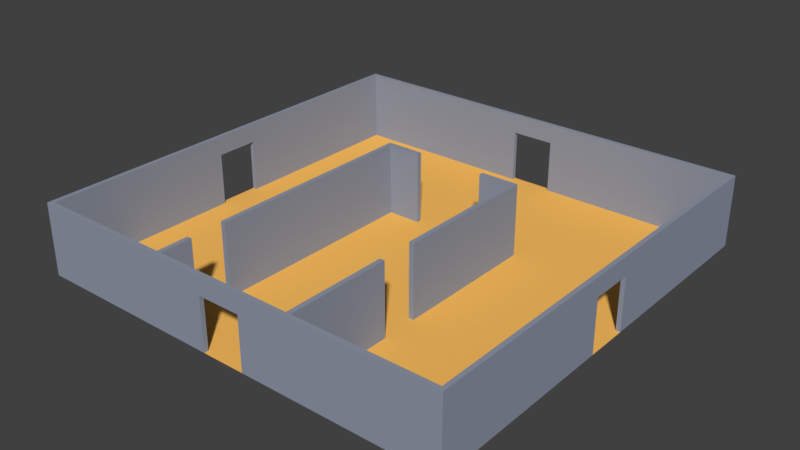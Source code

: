 # Source: room15.blend  (saved by Blender 2.78.0; exported with 4.5.12 LTS)
import bpy
from mathutils import Matrix  # noqa: F401  (used for matrix-valued properties, if any)

bpy.ops.wm.read_factory_settings(use_empty=True)
scene = bpy.context.scene
scene.name = 'Scene'

# ---- collections
col_collection_1 = bpy.data.collections.new('Collection 1'); scene.collection.children.link(col_collection_1)

# ---- materials (node trees are filled in below, after node groups)
mat_floormaterial01 = bpy.data.materials.new('floorMaterial01')
mat_floormaterial01.alpha_threshold = 0.0
mat_floormaterial01.use_transparent_shadow = False
mat_floormaterial01.diffuse_color = (1.0, 0.5326, 0.1177, 1.0)
mat_floormaterial01.roughness = 0.5
mat_floormaterial01.specular_intensity = 0.1354
mat_wallmaterial01 = bpy.data.materials.new('wallMaterial01')
mat_wallmaterial01.alpha_threshold = 0.0
mat_wallmaterial01.use_transparent_shadow = False
mat_wallmaterial01.diffuse_color = (0.2854, 0.3197, 0.4036, 1.0)
mat_wallmaterial01.roughness = 0.5
mat_wallmaterial01.specular_intensity = 0.3229

# ---- material node trees

# ---- world
world_world = bpy.data.worlds.new('World'); scene.world = world_world
world_world.color = (0.05088, 0.05088, 0.05088)
world_world.use_sun_shadow = False
world_world.sun_shadow_jitter_overblur = 0.0
world_world.cycles.sampling_method = 'MANUAL'

# ---- meshes
me_plane = bpy.data.meshes.new('Plane')
me_plane.from_pydata([(2.9, 1.311e-07, 3.0), (2.9, 3.0, 3.0), (2.9, -1.268e-07, -2.9), (2.9, 3.0, -2.9), (3.1, 1.311e-07, 3.0), (3.1, 3.0, 3.0), (3.1, -1.268e-07, -2.9), (3.1, 3.0, -2.9), (2.9, 3.0, -3.1), (2.9, -1.355e-07, -3.1), (3.1, -1.355e-07, -3.1), (3.1, 3.0, -3.1), (1.5, 3.0, -2.9), (1.5, -1.268e-07, -2.9), (1.5, 3.0, -3.1), (1.5, -1.355e-07, -3.1), (2.9, 1.967e-07, 4.5), (2.9, 3.0, 4.5), (3.1, 3.0, 4.5), (3.1, 1.967e-07, 4.5), (2.9, 3.855e-07, 8.82), (2.9, 3.0, 8.82), (3.1, 3.0, 8.82), (3.1, 3.855e-07, 8.82), (-2.9, 2.623e-07, 6.0), (-2.9, 3.0, 6.0), (-2.9, -1.268e-07, -2.9), (-2.9, 3.0, -2.9), (-3.1, 2.623e-07, 6.0), (-3.1, 3.0, 6.0), (-3.1, -1.268e-07, -2.9), (-3.1, 3.0, -2.9), (-2.9, 3.0, -3.1), (-2.9, -1.355e-07, -3.1), (-3.1, -1.355e-07, -3.1), (-3.1, 3.0, -3.1), (-1.5, 3.0, -2.9), (-1.5, -1.268e-07, -2.9), (-1.5, 3.0, -3.1), (-1.5, -1.355e-07, -3.1), (-2.9, 3.278e-07, 7.5), (-2.9, 3.0, 7.5), (-3.1, 3.0, 7.5), (-3.1, 3.278e-07, 7.5), (-2.9, 3.855e-07, 8.82), (-2.9, 3.0, 8.82), (-3.1, 3.0, 8.82), (-3.1, 3.855e-07, 8.82), (-0.9, 2.2, 8.82), (-0.9, 2.2, 9.0), (-9.0, 3.934e-07, 9.0), (-9.0, 6.557e-08, 1.5), (-9.0, 1.311e-07, 3.0), (-9.0, 1.967e-07, 4.5), (-9.0, 2.623e-07, 6.0), (-9.0, 3.278e-07, 7.5), (-7.5, 3.934e-07, 9.0), (-6.0, 3.934e-07, 9.0), (-4.5, 3.934e-07, 9.0), (-3.0, 3.934e-07, 9.0), (-1.5, 3.934e-07, 9.0), (-7.5, 3.278e-07, 7.5), (-7.5, 2.623e-07, 6.0), (-7.5, 1.967e-07, 4.5), (-7.5, 1.311e-07, 3.0), (-7.5, 6.557e-08, 1.5), (-6.0, 3.278e-07, 7.5), (-6.0, 2.623e-07, 6.0), (-6.0, 1.967e-07, 4.5), (-6.0, 1.311e-07, 3.0), (-6.0, 6.557e-08, 1.5), (-4.5, 3.278e-07, 7.5), (-4.5, 2.623e-07, 6.0), (-4.5, 1.967e-07, 4.5), (-4.5, 1.311e-07, 3.0), (-4.5, 6.557e-08, 1.5), (-3.0, 3.278e-07, 7.5), (-3.0, 2.623e-07, 6.0), (-3.0, 1.967e-07, 4.5), (-3.0, 1.311e-07, 3.0), (-3.0, 6.557e-08, 1.5), (-1.5, 3.278e-07, 7.5), (-1.5, 2.623e-07, 6.0), (-1.5, 1.967e-07, 4.5), (-1.5, 1.311e-07, 3.0), (-1.5, 6.557e-08, 1.5), (-8.82, 3.278e-07, 7.5), (-8.82, 3.855e-07, 8.82), (-8.82, 6.557e-08, 1.5), (-8.82, 1.311e-07, 3.0), (-8.82, 1.967e-07, 4.5), (-8.82, 2.623e-07, 6.0), (-7.5, 3.855e-07, 8.82), (-6.0, 3.855e-07, 8.82), (-4.5, 3.855e-07, 8.82), (-3.0, 3.855e-07, 8.82), (-1.5, 3.855e-07, 8.82), (-8.82, 3.0, 7.5), (-8.82, 3.0, 8.82), (-8.82, 3.0, 1.5), (-8.82, 3.0, 3.0), (-8.82, 3.0, 4.5), (-8.82, 3.0, 6.0), (-7.5, 3.0, 8.82), (-6.0, 3.0, 8.82), (-4.5, 3.0, 8.82), (-3.0, 3.0, 8.82), (-1.5, 3.0, 8.82), (-9.0, 3.0, 7.5), (-9.0, 3.0, 9.0), (-9.0, 3.0, 1.5), (-9.0, 3.0, 3.0), (-9.0, 3.0, 4.5), (-9.0, 3.0, 6.0), (-7.5, 3.0, 9.0), (-6.0, 3.0, 9.0), (-4.5, 3.0, 9.0), (-3.0, 3.0, 9.0), (-1.5, 3.0, 9.0), (-8.82, 3.934e-08, 0.9), (-9.0, 3.934e-08, 0.9), (-8.82, 2.2, 0.9), (-9.0, 2.2, 0.9), (-0.9, 3.934e-07, 9.0), (-0.9, 3.855e-07, 8.82), (0.9, 2.2, 8.82), (0.9, 2.2, 9.0), (0.0, 3.934e-07, 9.0), (9.0, 3.934e-07, 9.0), (9.0, 6.557e-08, 1.5), (9.0, 1.311e-07, 3.0), (9.0, 1.967e-07, 4.5), (9.0, 2.623e-07, 6.0), (9.0, 3.278e-07, 7.5), (7.5, 3.934e-07, 9.0), (6.0, 3.934e-07, 9.0), (4.5, 3.934e-07, 9.0), (3.0, 3.934e-07, 9.0), (1.5, 3.934e-07, 9.0), (7.5, 3.278e-07, 7.5), (7.5, 2.623e-07, 6.0), (7.5, 1.967e-07, 4.5), (7.5, 1.311e-07, 3.0), (7.5, 6.557e-08, 1.5), (6.0, 3.278e-07, 7.5), (6.0, 2.623e-07, 6.0), (6.0, 1.967e-07, 4.5), (6.0, 1.311e-07, 3.0), (6.0, 6.557e-08, 1.5), (4.5, 3.278e-07, 7.5), (4.5, 2.623e-07, 6.0), (4.5, 1.967e-07, 4.5), (4.5, 1.311e-07, 3.0), (4.5, 6.557e-08, 1.5), (3.0, 3.278e-07, 7.5), (3.0, 2.623e-07, 6.0), (3.0, 1.967e-07, 4.5), (3.0, 1.311e-07, 3.0), (3.0, 6.557e-08, 1.5), (1.5, 3.278e-07, 7.5), (1.5, 2.623e-07, 6.0), (1.5, 1.967e-07, 4.5), (1.5, 1.311e-07, 3.0), (1.5, 6.557e-08, 1.5), (8.82, 3.278e-07, 7.5), (8.82, 3.855e-07, 8.82), (8.82, 6.557e-08, 1.5), (8.82, 1.311e-07, 3.0), (8.82, 1.967e-07, 4.5), (8.82, 2.623e-07, 6.0), (7.5, 3.855e-07, 8.82), (6.0, 3.855e-07, 8.82), (4.5, 3.855e-07, 8.82), (3.0, 3.855e-07, 8.82), (1.5, 3.855e-07, 8.82), (8.82, 3.0, 7.5), (8.82, 3.0, 8.82), (8.82, 3.0, 1.5), (8.82, 3.0, 3.0), (8.82, 3.0, 4.5), (8.82, 3.0, 6.0), (7.5, 3.0, 8.82), (6.0, 3.0, 8.82), (4.5, 3.0, 8.82), (3.0, 3.0, 8.82), (1.5, 3.0, 8.82), (9.0, 3.0, 7.5), (9.0, 3.0, 9.0), (9.0, 3.0, 1.5), (9.0, 3.0, 3.0), (9.0, 3.0, 4.5), (9.0, 3.0, 6.0), (7.5, 3.0, 9.0), (6.0, 3.0, 9.0), (4.5, 3.0, 9.0), (3.0, 3.0, 9.0), (1.5, 3.0, 9.0), (0.0, 3.278e-07, 7.5), (0.0, 2.623e-07, 6.0), (0.0, 1.967e-07, 4.5), (0.0, 1.311e-07, 3.0), (0.0, 6.557e-08, 1.5), (0.0, 3.0, 8.82), (0.0, 3.0, 9.0), (8.82, 3.934e-08, 0.9), (9.0, 3.934e-08, 0.9), (8.82, 2.2, 0.9), (9.0, 2.2, 0.9), (0.9, 3.934e-07, 9.0), (0.9, 3.855e-07, 8.82), (0.0, 2.2, 9.0), (0.0, 2.2, 8.82), (-0.9, 2.2, -8.82), (-0.9, 2.2, -9.0), (-9.0, -3.934e-07, -9.0), (-9.0, -6.557e-08, -1.5), (-9.0, -1.311e-07, -3.0), (-9.0, -1.967e-07, -4.5), (-9.0, -2.623e-07, -6.0), (-9.0, -3.278e-07, -7.5), (-7.5, -3.934e-07, -9.0), (-6.0, -3.934e-07, -9.0), (-4.5, -3.934e-07, -9.0), (-3.0, -3.934e-07, -9.0), (-1.5, -3.934e-07, -9.0), (-7.5, -3.278e-07, -7.5), (-7.5, -2.623e-07, -6.0), (-7.5, -1.967e-07, -4.5), (-7.5, -1.311e-07, -3.0), (-7.5, -6.557e-08, -1.5), (-6.0, -3.278e-07, -7.5), (-6.0, -2.623e-07, -6.0), (-6.0, -1.967e-07, -4.5), (-6.0, -1.311e-07, -3.0), (-6.0, -6.557e-08, -1.5), (-4.5, -3.278e-07, -7.5), (-4.5, -2.623e-07, -6.0), (-4.5, -1.967e-07, -4.5), (-4.5, -1.311e-07, -3.0), (-4.5, -6.557e-08, -1.5), (-3.0, -3.278e-07, -7.5), (-3.0, -2.623e-07, -6.0), (-3.0, -1.967e-07, -4.5), (-3.0, -1.311e-07, -3.0), (-3.0, -6.557e-08, -1.5), (-1.5, -3.278e-07, -7.5), (-1.5, -2.623e-07, -6.0), (-1.5, -1.967e-07, -4.5), (-1.5, -1.311e-07, -3.0), (-1.5, -6.557e-08, -1.5), (-8.82, -3.278e-07, -7.5), (-8.82, -3.855e-07, -8.82), (-8.82, -6.557e-08, -1.5), (-8.82, -1.311e-07, -3.0), (-8.82, -1.967e-07, -4.5), (-8.82, -2.623e-07, -6.0), (-7.5, -3.855e-07, -8.82), (-6.0, -3.855e-07, -8.82), (-4.5, -3.855e-07, -8.82), (-3.0, -3.855e-07, -8.82), (-1.5, -3.855e-07, -8.82), (-8.82, 3.0, -7.5), (-8.82, 3.0, -8.82), (-8.82, 3.0, -1.311e-07), (-8.82, 3.0, -1.5), (-8.82, 3.0, -3.0), (-8.82, 3.0, -4.5), (-8.82, 3.0, -6.0), (-7.5, 3.0, -8.82), (-6.0, 3.0, -8.82), (-4.5, 3.0, -8.82), (-3.0, 3.0, -8.82), (-1.5, 3.0, -8.82), (-9.0, 3.0, -7.5), (-9.0, 3.0, -9.0), (-9.0, 3.0, -1.311e-07), (-9.0, 3.0, -1.5), (-9.0, 3.0, -3.0), (-9.0, 3.0, -4.5), (-9.0, 3.0, -6.0), (-7.5, 3.0, -9.0), (-6.0, 3.0, -9.0), (-4.5, 3.0, -9.0), (-3.0, 3.0, -9.0), (-1.5, 3.0, -9.0), (-7.5, 0.0, 0.0), (-6.0, 0.0, 0.0), (-4.5, 0.0, 0.0), (-3.0, 0.0, 0.0), (-1.5, 0.0, 0.0), (-9.0, 0.0, 0.0), (-9.0, 2.2, -9.617e-08), (-8.82, -3.934e-08, -0.9), (-9.0, -3.934e-08, -0.9), (-8.82, 2.2, -0.9), (-9.0, 2.2, -0.9), (-8.82, 2.2, -9.617e-08), (-0.9, -3.934e-07, -9.0), (-0.9, -3.855e-07, -8.82), (0.9, 2.2, -8.82), (0.9, 2.2, -9.0), (0.0, -3.934e-07, -9.0), (9.0, -3.934e-07, -9.0), (9.0, -6.557e-08, -1.5), (9.0, -1.311e-07, -3.0), (9.0, -1.967e-07, -4.5), (9.0, -2.623e-07, -6.0), (9.0, -3.278e-07, -7.5), (7.5, -3.934e-07, -9.0), (6.0, -3.934e-07, -9.0), (4.5, -3.934e-07, -9.0), (3.0, -3.934e-07, -9.0), (1.5, -3.934e-07, -9.0), (7.5, -3.278e-07, -7.5), (7.5, -2.623e-07, -6.0), (7.5, -1.967e-07, -4.5), (7.5, -1.311e-07, -3.0), (7.5, -6.557e-08, -1.5), (6.0, -3.278e-07, -7.5), (6.0, -2.623e-07, -6.0), (6.0, -1.967e-07, -4.5), (6.0, -1.311e-07, -3.0), (6.0, -6.557e-08, -1.5), (4.5, -3.278e-07, -7.5), (4.5, -2.623e-07, -6.0), (4.5, -1.967e-07, -4.5), (4.5, -1.311e-07, -3.0), (4.5, -6.557e-08, -1.5), (3.0, -3.278e-07, -7.5), (3.0, -2.623e-07, -6.0), (3.0, -1.967e-07, -4.5), (3.0, -1.311e-07, -3.0), (3.0, -6.557e-08, -1.5), (1.5, -3.278e-07, -7.5), (1.5, -2.623e-07, -6.0), (1.5, -1.967e-07, -4.5), (1.5, -1.311e-07, -3.0), (1.5, -6.557e-08, -1.5), (8.82, -3.278e-07, -7.5), (8.82, -3.855e-07, -8.82), (8.82, -6.557e-08, -1.5), (8.82, -1.311e-07, -3.0), (8.82, -1.967e-07, -4.5), (8.82, -2.623e-07, -6.0), (7.5, -3.855e-07, -8.82), (6.0, -3.855e-07, -8.82), (4.5, -3.855e-07, -8.82), (3.0, -3.855e-07, -8.82), (1.5, -3.855e-07, -8.82), (8.82, 3.0, -7.5), (8.82, 3.0, -8.82), (8.82, 3.0, -1.311e-07), (8.82, 3.0, -1.5), (8.82, 3.0, -3.0), (8.82, 3.0, -4.5), (8.82, 3.0, -6.0), (7.5, 3.0, -8.82), (6.0, 3.0, -8.82), (4.5, 3.0, -8.82), (3.0, 3.0, -8.82), (1.5, 3.0, -8.82), (9.0, 3.0, -7.5), (9.0, 3.0, -9.0), (9.0, 3.0, -1.311e-07), (9.0, 3.0, -1.5), (9.0, 3.0, -3.0), (9.0, 3.0, -4.5), (9.0, 3.0, -6.0), (7.5, 3.0, -9.0), (6.0, 3.0, -9.0), (4.5, 3.0, -9.0), (3.0, 3.0, -9.0), (1.5, 3.0, -9.0), (0.0, -3.278e-07, -7.5), (0.0, -2.623e-07, -6.0), (0.0, -1.967e-07, -4.5), (0.0, -1.311e-07, -3.0), (0.0, -6.557e-08, -1.5), (0.0, 0.0, 0.0), (7.5, 0.0, 0.0), (6.0, 0.0, 0.0), (4.5, 0.0, 0.0), (3.0, 0.0, 0.0), (1.5, 0.0, 0.0), (0.0, 3.0, -8.82), (0.0, 3.0, -9.0), (9.0, 0.0, 0.0), (9.0, 2.2, -9.617e-08), (8.82, -3.934e-08, -0.9), (9.0, -3.934e-08, -0.9), (8.82, 2.2, -0.9), (9.0, 2.2, -0.9), (8.82, 2.2, -9.617e-08), (0.9, -3.934e-07, -9.0), (0.9, -3.855e-07, -8.82), (0.0, 2.2, -9.0), (0.0, 2.2, -8.82)], [], [(0, 1, 3, 2), (3, 7, 11, 8), (6, 7, 5, 4), (2, 6, 4, 0), (7, 3, 1, 5), (9, 8, 11, 10), (9, 2, 13, 15), (7, 6, 10, 11), (6, 2, 9, 10), (13, 12, 14, 15), (2, 3, 12, 13), (8, 9, 15, 14), (3, 8, 14, 12), (18, 17, 21, 22), (0, 4, 5, 1), (16, 17, 18, 19), (23, 22, 21, 20), (19, 18, 22, 23), (16, 19, 23, 20), (17, 16, 20, 21), (24, 26, 27, 25), (27, 32, 35, 31), (30, 28, 29, 31), (26, 24, 28, 30), (31, 29, 25, 27), (33, 34, 35, 32), (33, 39, 37, 26), (31, 35, 34, 30), (30, 34, 33, 26), (37, 39, 38, 36), (26, 37, 36, 27), (32, 38, 39, 33), (27, 36, 38, 32), (42, 46, 45, 41), (24, 25, 29, 28), (40, 43, 42, 41), (47, 44, 45, 46), (43, 47, 46, 42), (40, 44, 47, 43), (41, 45, 44, 40), (87, 92, 61, 86), (86, 61, 62, 91), (91, 62, 63, 90), (90, 63, 64, 89), (89, 64, 65, 88), (88, 65, 285, 119), (92, 93, 66, 61), (61, 66, 67, 62), (62, 67, 68, 63), (63, 68, 69, 64), (64, 69, 70, 65), (65, 70, 286, 285), (93, 94, 71, 66), (66, 71, 72, 67), (67, 72, 73, 68), (68, 73, 74, 69), (69, 74, 75, 70), (70, 75, 287, 286), (94, 95, 76, 71), (71, 76, 77, 72), (72, 77, 78, 73), (73, 78, 79, 74), (74, 79, 80, 75), (75, 80, 288, 287), (95, 96, 81, 76), (76, 81, 82, 77), (77, 82, 83, 78), (78, 83, 84, 79), (79, 84, 85, 80), (80, 85, 289, 288), (96, 124, 197, 81), (81, 197, 198, 82), (82, 198, 199, 83), (83, 199, 200, 84), (84, 200, 201, 85), (85, 201, 378, 289), (87, 86, 97, 98), (55, 50, 109, 108), (96, 95, 106, 107), (95, 94, 105, 106), (60, 123, 49, 118), (94, 93, 104, 105), (98, 97, 108, 109), (99, 263, 275, 110), (100, 99, 110, 111), (101, 100, 111, 112), (102, 101, 112, 113), (97, 102, 113, 108), (103, 98, 109, 114), (104, 103, 114, 115), (105, 104, 115, 116), (106, 105, 116, 117), (107, 106, 117, 118), (202, 107, 118, 203), (88, 119, 121, 99), (51, 52, 111, 110), (52, 53, 112, 111), (53, 54, 113, 112), (89, 88, 99, 100), (54, 55, 108, 113), (90, 89, 100, 101), (50, 56, 114, 109), (91, 90, 101, 102), (56, 57, 115, 114), (86, 91, 102, 97), (57, 58, 116, 115), (92, 87, 98, 103), (58, 59, 117, 116), (93, 92, 103, 104), (59, 60, 118, 117), (211, 48, 107, 202), (121, 122, 291, 296), (51, 110, 122, 120), (122, 110, 275, 291), (121, 296, 263, 99), (121, 119, 120, 122), (124, 48, 49, 123), (210, 49, 48, 211), (119, 285, 290, 120), (107, 48, 124, 96), (118, 49, 210, 203), (127, 197, 124, 123), (165, 164, 139, 170), (164, 169, 140, 139), (169, 168, 141, 140), (168, 167, 142, 141), (167, 166, 143, 142), (166, 204, 379, 143), (170, 139, 144, 171), (139, 140, 145, 144), (140, 141, 146, 145), (141, 142, 147, 146), (142, 143, 148, 147), (143, 379, 380, 148), (171, 144, 149, 172), (144, 145, 150, 149), (145, 146, 151, 150), (146, 147, 152, 151), (147, 148, 153, 152), (148, 380, 381, 153), (172, 149, 154, 173), (149, 150, 155, 154), (150, 151, 156, 155), (151, 152, 157, 156), (152, 153, 158, 157), (153, 381, 382, 158), (173, 154, 159, 174), (154, 155, 160, 159), (155, 156, 161, 160), (156, 157, 162, 161), (157, 158, 163, 162), (158, 382, 383, 163), (174, 159, 197, 209), (159, 160, 198, 197), (160, 161, 199, 198), (161, 162, 200, 199), (162, 163, 201, 200), (163, 383, 378, 201), (165, 176, 175, 164), (133, 186, 187, 128), (174, 185, 184, 173), (173, 184, 183, 172), (138, 196, 126, 208), (172, 183, 182, 171), (176, 187, 186, 175), (177, 188, 363, 351), (178, 189, 188, 177), (179, 190, 189, 178), (180, 191, 190, 179), (175, 186, 191, 180), (181, 192, 187, 176), (182, 193, 192, 181), (183, 194, 193, 182), (184, 195, 194, 183), (185, 196, 195, 184), (202, 203, 196, 185), (166, 177, 206, 204), (129, 188, 189, 130), (130, 189, 190, 131), (131, 190, 191, 132), (167, 178, 177, 166), (132, 191, 186, 133), (168, 179, 178, 167), (128, 187, 192, 134), (169, 180, 179, 168), (134, 192, 193, 135), (164, 175, 180, 169), (135, 193, 194, 136), (170, 181, 176, 165), (136, 194, 195, 137), (171, 182, 181, 170), (137, 195, 196, 138), (211, 202, 185, 125), (206, 392, 387, 207), (129, 205, 207, 188), (207, 387, 363, 188), (206, 177, 351, 392), (206, 207, 205, 204), (209, 208, 126, 125), (210, 211, 125, 126), (204, 205, 386, 379), (185, 174, 209, 125), (196, 203, 210, 126), (127, 208, 209, 197), (251, 250, 225, 256), (250, 255, 226, 225), (255, 254, 227, 226), (254, 253, 228, 227), (253, 252, 229, 228), (252, 292, 285, 229), (256, 225, 230, 257), (225, 226, 231, 230), (226, 227, 232, 231), (227, 228, 233, 232), (228, 229, 234, 233), (229, 285, 286, 234), (257, 230, 235, 258), (230, 231, 236, 235), (231, 232, 237, 236), (232, 233, 238, 237), (233, 234, 239, 238), (234, 286, 287, 239), (258, 235, 240, 259), (235, 236, 241, 240), (236, 237, 242, 241), (237, 238, 243, 242), (238, 239, 244, 243), (239, 287, 288, 244), (259, 240, 245, 260), (240, 241, 246, 245), (241, 242, 247, 246), (242, 243, 248, 247), (243, 244, 249, 248), (244, 288, 289, 249), (260, 245, 373, 298), (245, 246, 374, 373), (246, 247, 375, 374), (247, 248, 376, 375), (248, 249, 377, 376), (249, 289, 378, 377), (251, 262, 261, 250), (219, 273, 274, 214), (260, 272, 271, 259), (259, 271, 270, 258), (224, 284, 213, 297), (258, 270, 269, 257), (262, 274, 273, 261), (264, 276, 275, 263), (265, 277, 276, 264), (266, 278, 277, 265), (267, 279, 278, 266), (261, 273, 279, 267), (268, 280, 274, 262), (269, 281, 280, 268), (270, 282, 281, 269), (271, 283, 282, 270), (272, 284, 283, 271), (384, 385, 284, 272), (252, 264, 294, 292), (215, 276, 277, 216), (216, 277, 278, 217), (217, 278, 279, 218), (253, 265, 264, 252), (218, 279, 273, 219), (254, 266, 265, 253), (214, 274, 280, 220), (255, 267, 266, 254), (220, 280, 281, 221), (250, 261, 267, 255), (221, 281, 282, 222), (256, 268, 262, 251), (222, 282, 283, 223), (257, 269, 268, 256), (223, 283, 284, 224), (396, 384, 272, 212), (294, 296, 291, 295), (215, 293, 295, 276), (295, 291, 275, 276), (294, 264, 263, 296), (294, 295, 293, 292), (298, 297, 213, 212), (395, 396, 212, 213), (292, 293, 290, 285), (272, 260, 298, 212), (284, 385, 395, 213), (301, 297, 298, 373), (339, 344, 313, 338), (338, 313, 314, 343), (343, 314, 315, 342), (342, 315, 316, 341), (341, 316, 317, 340), (340, 317, 379, 388), (344, 345, 318, 313), (313, 318, 319, 314), (314, 319, 320, 315), (315, 320, 321, 316), (316, 321, 322, 317), (317, 322, 380, 379), (345, 346, 323, 318), (318, 323, 324, 319), (319, 324, 325, 320), (320, 325, 326, 321), (321, 326, 327, 322), (322, 327, 381, 380), (346, 347, 328, 323), (323, 328, 329, 324), (324, 329, 330, 325), (325, 330, 331, 326), (326, 331, 332, 327), (327, 332, 382, 381), (347, 348, 333, 328), (328, 333, 334, 329), (329, 334, 335, 330), (330, 335, 336, 331), (331, 336, 337, 332), (332, 337, 383, 382), (348, 394, 373, 333), (333, 373, 374, 334), (334, 374, 375, 335), (335, 375, 376, 336), (336, 376, 377, 337), (337, 377, 378, 383), (339, 338, 349, 350), (307, 302, 362, 361), (348, 347, 359, 360), (347, 346, 358, 359), (312, 393, 300, 372), (346, 345, 357, 358), (350, 349, 361, 362), (352, 351, 363, 364), (353, 352, 364, 365), (354, 353, 365, 366), (355, 354, 366, 367), (349, 355, 367, 361), (356, 350, 362, 368), (357, 356, 368, 369), (358, 357, 369, 370), (359, 358, 370, 371), (360, 359, 371, 372), (384, 360, 372, 385), (340, 388, 390, 352), (303, 304, 365, 364), (304, 305, 366, 365), (305, 306, 367, 366), (341, 340, 352, 353), (306, 307, 361, 367), (342, 341, 353, 354), (302, 308, 368, 362), (343, 342, 354, 355), (308, 309, 369, 368), (338, 343, 355, 349), (309, 310, 370, 369), (344, 339, 350, 356), (310, 311, 371, 370), (345, 344, 356, 357), (311, 312, 372, 371), (396, 299, 360, 384), (390, 391, 387, 392), (303, 364, 391, 389), (391, 364, 363, 387), (390, 392, 351, 352), (390, 388, 389, 391), (394, 299, 300, 393), (395, 300, 299, 396), (388, 379, 386, 389), (360, 299, 394, 348), (372, 300, 395, 385), (301, 373, 394, 393)])
me_plane.polygons.foreach_set('material_index', [1, 1, 1, 1, 1, 1, 1, 1, 1, 1, 1, 1, 1, 1, 1, 1, 1, 1, 1, 1, 1, 1, 1, 1, 1, 1, 1, 1, 1, 1, 1, 1, 1, 1, 1, 1, 1, 1, 1, 1, 0, 0, 0, 0, 0, 0, 0, 0, 0, 0, 0, 0, 0, 0, 0, 0, 0, 0, 0, 0, 0, 0, 0, 0, 0, 0, 0, 0, 0, 0, 0, 0, 0, 0, 0, 0, 1, 1, 1, 1, 1, 1, 1, 1, 1, 1, 1, 1, 1, 1, 1, 1, 1, 1, 1, 1, 1, 1, 1, 1, 1, 1, 1, 1, 1, 1, 1, 1, 1, 1, 1, 1, 1, 1, 1, 1, 1, 1, 0, 1, 1, 0, 0, 0, 0, 0, 0, 0, 0, 0, 0, 0, 0, 0, 0, 0, 0, 0, 0, 0, 0, 0, 0, 0, 0, 0, 0, 0, 0, 0, 0, 0, 0, 0, 0, 0, 0, 0, 1, 1, 1, 1, 1, 1, 1, 1, 1, 1, 1, 1, 1, 1, 1, 1, 1, 1, 1, 1, 1, 1, 1, 1, 1, 1, 1, 1, 1, 1, 1, 1, 1, 1, 1, 1, 1, 1, 1, 1, 1, 1, 0, 1, 1, 0, 0, 0, 0, 0, 0, 0, 0, 0, 0, 0, 0, 0, 0, 0, 0, 0, 0, 0, 0, 0, 0, 0, 0, 0, 0, 0, 0, 0, 0, 0, 0, 0, 0, 0, 0, 0, 1, 1, 1, 1, 1, 1, 1, 1, 1, 1, 1, 1, 1, 1, 1, 1, 1, 1, 1, 1, 1, 1, 1, 1, 1, 1, 1, 1, 1, 1, 1, 1, 1, 1, 1, 1, 1, 1, 1, 1, 1, 1, 0, 1, 1, 0, 0, 0, 0, 0, 0, 0, 0, 0, 0, 0, 0, 0, 0, 0, 0, 0, 0, 0, 0, 0, 0, 0, 0, 0, 0, 0, 0, 0, 0, 0, 0, 0, 0, 0, 0, 0, 1, 1, 1, 1, 1, 1, 1, 1, 1, 1, 1, 1, 1, 1, 1, 1, 1, 1, 1, 1, 1, 1, 1, 1, 1, 1, 1, 1, 1, 1, 1, 1, 1, 1, 1, 1, 1, 1, 1, 1, 1, 1, 0, 1, 1, 0])
me_plane.materials.append(mat_floormaterial01)
me_plane.materials.append(mat_wallmaterial01)
me_plane.use_remesh_preserve_volume = False
me_plane.use_remesh_preserve_attributes = False
me_plane.use_mirror_vertex_groups = False
me_plane.update()

# ---- objects
ob_room15 = bpy.data.objects.new('Room15', me_plane)

# ---- transforms, parenting, visibility, modifiers, constraints
ob_room15.location = (0.0, 0.0, 0.0)
ob_room15.rotation_euler = (1.571, -0.0, 0.0)
ob_room15.lineart.crease_threshold = 0.0

# ---- collection membership
col_collection_1.objects.link(ob_room15)

# ---- scene / render settings (as saved in the file)
scene.frame_start = 1; scene.frame_end = 250; scene.frame_set(1)
scene.render.engine = 'BLENDER_EEVEE_NEXT'
scene.render.resolution_percentage = 50
scene.render.dither_intensity = 0.0
scene.cycles.use_denoising = False
scene.cycles.samples = 128
scene.cycles.sampling_pattern = 'TABULATED_SOBOL'
scene.cycles.light_sampling_threshold = 0.0
scene.cycles.use_adaptive_sampling = False
scene.cycles.use_light_tree = False
scene.cycles.blur_glossy = 0.0
scene.cycles.sample_clamp_indirect = 0.0
scene.view_settings.view_transform = 'Standard'
bpy.context.view_layer.update()

# ---- added for rendering (the .blend has no active camera and no usable light): camera, sun
cam_auto = bpy.data.cameras.new('AutoCamera')
cam_auto.lens = 50.0
cam_auto.sensor_width = 36.0
cam_auto.clip_end = 1000.0
ob_auto_camera = bpy.data.objects.new('AutoCamera', cam_auto)
scene.collection.objects.link(ob_auto_camera)
ob_auto_camera.location = (23.7154, -28.4584, 20.4723)
ob_auto_camera.rotation_euler = (1.09748, -7.21219e-08, 0.694738)
scene.camera = ob_auto_camera
light_auto_sun = bpy.data.lights.new('AutoSun', 'SUN')
light_auto_sun.energy = 3.0
light_auto_sun.angle = 0.0523599
ob_auto_sun = bpy.data.objects.new('AutoSun', light_auto_sun)
scene.collection.objects.link(ob_auto_sun)
ob_auto_sun.rotation_euler = (0.872665, 0.174533, 0.523599)
bpy.context.view_layer.update()
